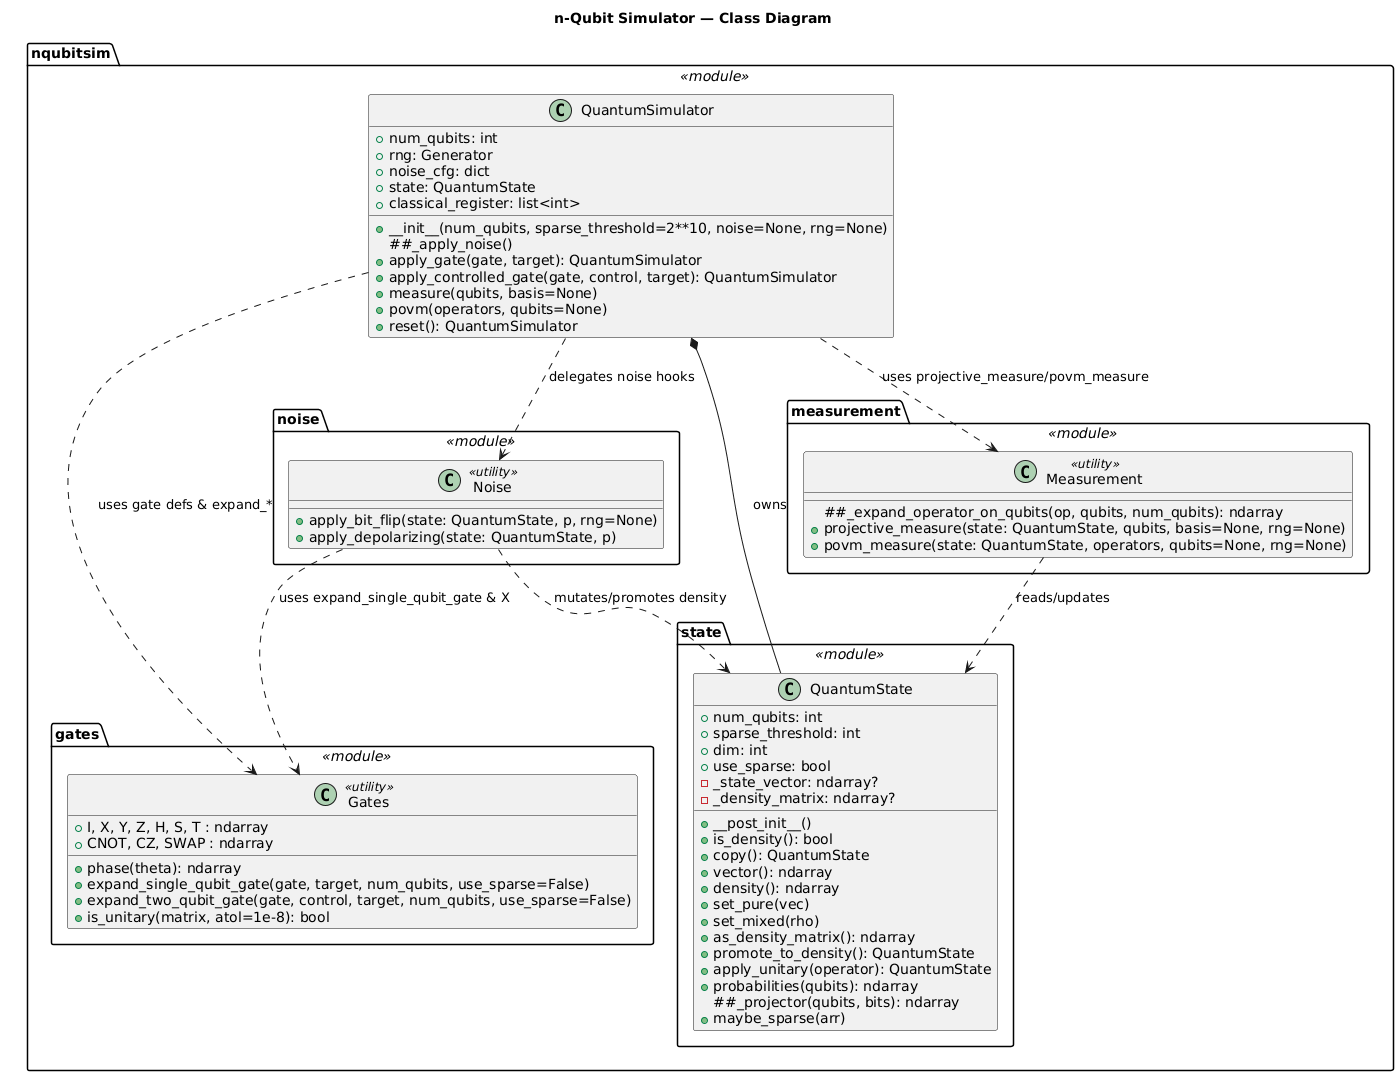

The diagram above was rendered by PlantUML. Its source (embedded in the PNG):
@startuml
title n-Qubit Simulator — Class Diagram

package "nqubitsim.gates" <<module>> {
class Gates <<utility>> {
+I, X, Y, Z, H, S, T : ndarray
+phase(theta): ndarray
+CNOT, CZ, SWAP : ndarray
+expand_single_qubit_gate(gate, target, num_qubits, use_sparse=False)
+expand_two_qubit_gate(gate, control, target, num_qubits, use_sparse=False)
+is_unitary(matrix, atol=1e-8): bool
}
}

package "nqubitsim.state" <<module>> {
class QuantumState {
+num_qubits: int
+sparse_threshold: int
+dim: int
+use_sparse: bool
-_state_vector: ndarray?
-_density_matrix: ndarray?
+__post_init__()
+is_density(): bool
+copy(): QuantumState
+vector(): ndarray
+density(): ndarray
+set_pure(vec)
+set_mixed(rho)
+as_density_matrix(): ndarray
+promote_to_density(): QuantumState
+apply_unitary(operator): QuantumState
+probabilities(qubits): ndarray
##_projector(qubits, bits): ndarray
+maybe_sparse(arr)
}
}

package "nqubitsim.measurement" <<module>> {
class Measurement <<utility>> {
##_expand_operator_on_qubits(op, qubits, num_qubits): ndarray
+projective_measure(state: QuantumState, qubits, basis=None, rng=None)
+povm_measure(state: QuantumState, operators, qubits=None, rng=None)
}
}

package "nqubitsim.noise" <<module>> {
class Noise <<utility>> {
+apply_bit_flip(state: QuantumState, p, rng=None)
+apply_depolarizing(state: QuantumState, p)
}
}

package "nqubitsim" <<module>> {
class QuantumSimulator {
+num_qubits: int
+rng: Generator
+noise_cfg: dict
+state: QuantumState
+classical_register: list<int>
+__init__(num_qubits, sparse_threshold=2**10, noise=None, rng=None)
##_apply_noise()
+apply_gate(gate, target): QuantumSimulator
+apply_controlled_gate(gate, control, target): QuantumSimulator
+measure(qubits, basis=None)
+povm(operators, qubits=None)
+reset(): QuantumSimulator
}
}

' Relationships
QuantumSimulator *-- QuantumState : owns
QuantumSimulator ..> Gates : uses gate defs & expand_*
QuantumSimulator ..> Measurement : uses projective_measure/povm_measure
QuantumSimulator ..> Noise : delegates noise hooks
Measurement ..> QuantumState : reads/updates
Noise ..> QuantumState : mutates/promotes density
Noise ..> Gates : uses expand_single_qubit_gate & X
@enduml